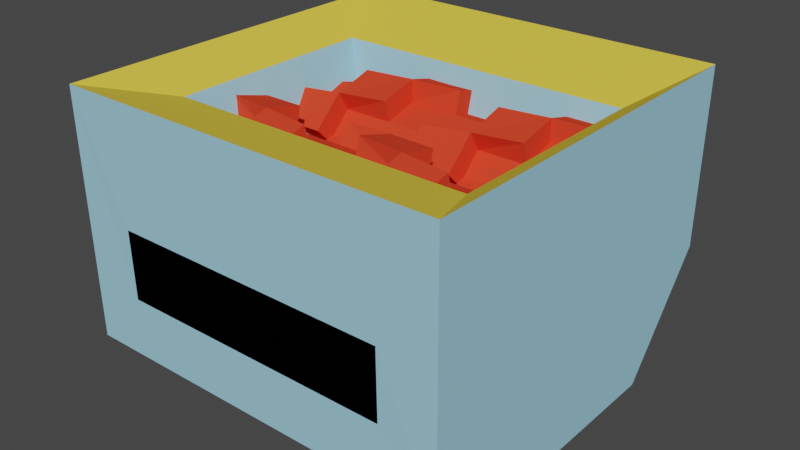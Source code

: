 # Source: Crusher.blend  (saved by Blender 3.2.14; exported with 4.5.12 LTS)
import bpy
from mathutils import Matrix  # noqa: F401  (used for matrix-valued properties, if any)

bpy.ops.wm.read_factory_settings(use_empty=True)
scene = bpy.context.scene
scene.name = 'Scene'

# ---- collections
col_collection = bpy.data.collections.new('Collection'); scene.collection.children.link(col_collection)

# ---- materials (node trees are filled in below, after node groups)
mat_material = bpy.data.materials.new('Material')
mat_material.alpha_threshold = 0.0
mat_material.use_transparent_shadow = False
mat_material.diffuse_color = (0.3373, 0.646, 0.8, 1.0)
mat_material.line_color = (0.0, 0.0, 0.0, 1.0)
mat_conveyorin = bpy.data.materials.new('ConveyorIn')
mat_conveyorin.use_transparent_shadow = False
mat_conveyorin.diffuse_color = (0.0, 0.0, 0.0, 1.0)
mat_crushers = bpy.data.materials.new('Crushers')
mat_crushers.use_transparent_shadow = False
mat_crushers.diffuse_color = (0.8, 0.05814, 0.0258, 1.0)
mat_rim = bpy.data.materials.new('Rim')
mat_rim.use_transparent_shadow = False
mat_rim.diffuse_color = (0.8, 0.6055, 0.06789, 1.0)

# ---- material node trees

# ---- world
world_world = bpy.data.worlds.new('World'); scene.world = world_world
world_world.use_nodes = True; world_world.node_tree.nodes.clear()
_N = world_world.node_tree.nodes; _L = world_world.node_tree.links
n0 = _N.new('ShaderNodeOutputWorld'); n0.name = 'World Output'; n0.location = (300, 300)
n1 = _N.new('ShaderNodeBackground'); n1.name = 'Background'; n1.location = (10, 300)
n1.inputs[0].default_value = (0.05088, 0.05088, 0.05088, 1.0)
_L.new(n1.outputs[0], n0.inputs[0])
n0.is_active_output = True
world_world.color = (0.05088, 0.05088, 0.05088)
world_world.use_sun_shadow = False
world_world.sun_shadow_jitter_overblur = 0.0

# ---- meshes
me_cube = bpy.data.meshes.new('Cube')
me_cube.from_pydata([(0.3946, 0.2811, 0.6743), (0.5, 0.2677, 0.0), (0.3946, -0.2811, 0.6743), (0.5, -0.2677, 0.0), (-0.3946, 0.2811, 0.6743), (-0.5, 0.2677, 0.0), (-0.3946, -0.2811, 0.6743), (-0.5, -0.2677, 0.0), (0.3572, -0.4986, 0.4365), (-0.3572, -0.4986, 0.4365), (0.5, 0.5, 0.7409), (-0.5, 0.5, 0.7409), (0.318, -0.2266, 0.4521), (-0.318, -0.2266, 0.4521), (0.318, 0.2266, 0.4521), (-0.318, 0.2266, 0.4521), (0.5, 0.4936, 0.2829), (-0.3572, -0.4951, 0.2589), (0.3572, -0.4951, 0.2589), (-0.5, 0.4936, 0.2829), (-0.5, -0.4936, 0.1056), (-0.5, -0.5, 0.7409), (0.5, -0.5, 0.7409), (0.5, -0.4936, 0.1056), (-0.3572, -0.4205, 0.2604), (-0.3572, -0.424, 0.438), (0.3572, -0.424, 0.438), (0.3572, -0.4205, 0.2604)], [], [(2, 0, 14, 12), (18, 8, 26, 27), (20, 21, 11, 19), (5, 1, 3, 7), (16, 10, 22, 23), (19, 11, 10, 16), (2, 6, 21, 22), (0, 2, 22, 10), (6, 4, 11, 21), (4, 0, 10, 11), (14, 15, 13, 12), (4, 6, 13, 15), (6, 2, 12, 13), (0, 4, 15, 14), (5, 19, 16, 1), (1, 16, 23, 3), (7, 20, 19, 5), (3, 23, 20, 7), (17, 9, 21, 20), (9, 8, 22, 21), (8, 18, 23, 22), (18, 17, 20, 23), (27, 26, 25, 24), (9, 17, 24, 25), (17, 18, 27, 24), (8, 9, 25, 26)])
me_cube.polygons.foreach_set('material_index', [0, 1, 0, 0, 0, 0, 3, 3, 3, 3, 0, 0, 0, 0, 0, 0, 0, 0, 0, 0, 0, 0, 1, 1, 1, 1])
_uv = me_cube.uv_layers.new(name='UVMap')
_uv.uv.foreach_set('vector', [0.6514, 0.7236, 0.6514, 0.5264, 0.6514, 0.5264, 0.6514, 0.7236, 0.5281, 0.7857, 0.5969, 0.7857, 0.5969, 0.7857, 0.5281, 0.7857, 0.5, 0.0, 0.625, 0.0, 0.625, 0.25, 0.5, 0.25, 0.125, 0.5, 0.375, 0.5, 0.375, 0.75, 0.125, 0.75, 0.5, 0.5, 0.625, 0.5, 0.625, 0.75, 0.5, 0.75, 0.5, 0.25, 0.625, 0.25, 0.625, 0.5, 0.5, 0.5, 0.6514, 0.7236, 0.8486, 0.7236, 0.875, 0.75, 0.625, 0.75, 0.6514, 0.5264, 0.6514, 0.7236, 0.625, 0.75, 0.625, 0.5, 0.8486, 0.7236, 0.8486, 0.5264, 0.875, 0.5, 0.875, 0.75, 0.8486, 0.5264, 0.6514, 0.5264, 0.625, 0.5, 0.875, 0.5, 0.6514, 0.5264, 0.8486, 0.5264, 0.8486, 0.7236, 0.6514, 0.7236, 0.8486, 0.5264, 0.8486, 0.7236, 0.8486, 0.7236, 0.8486, 0.5264, 0.8486, 0.7236, 0.6514, 0.7236, 0.6514, 0.7236, 0.8486, 0.7236, 0.6514, 0.5264, 0.8486, 0.5264, 0.8486, 0.5264, 0.6514, 0.5264, 0.375, 0.25, 0.5, 0.25, 0.5, 0.5, 0.375, 0.5, 0.375, 0.5, 0.5, 0.5, 0.5, 0.75, 0.375, 0.75, 0.375, 0.0, 0.5, 0.0, 0.5, 0.25, 0.375, 0.25, 0.375, 0.75, 0.5, 0.75, 0.5, 1.0, 0.375, 1.0, 0.5281, 0.9643, 0.5969, 0.9643, 0.625, 1.0, 0.5, 1.0, 0.5969, 0.9643, 0.5969, 0.7857, 0.625, 0.75, 0.625, 1.0, 0.5969, 0.7857, 0.5281, 0.7857, 0.5, 0.75, 0.625, 0.75, 0.5281, 0.7857, 0.5281, 0.9643, 0.5, 1.0, 0.5, 0.75, 0.5281, 0.7857, 0.5969, 0.7857, 0.5969, 0.9643, 0.5281, 0.9643, 0.5969, 0.9643, 0.5281, 0.9643, 0.5281, 0.9643, 0.5969, 0.9643, 0.5281, 0.9643, 0.5281, 0.7857, 0.5281, 0.7857, 0.5281, 0.9643, 0.5969, 0.7857, 0.5969, 0.9643, 0.5969, 0.9643, 0.5969, 0.7857])
me_cube.materials.append(mat_material)
me_cube.materials.append(mat_conveyorin)
me_cube.materials.append(mat_crushers)
me_cube.materials.append(mat_rim)
me_cube.use_mirror_vertex_groups = False
me_cube.update()
me_cylinder_001 = bpy.data.meshes.new('Cylinder.001')
me_cylinder_001.from_pydata([(-0.3969, 0.1806, -1.49e-07), (0.3969, 0.1806, -1.49e-07), (-0.3969, 0.1564, -0.09028), (0.3969, 0.1564, -0.09028), (-0.3969, 0.09028, -0.1564), (0.3969, 0.09028, -0.1564), (-0.3969, -5.96e-08, -0.1806), (0.3969, -5.96e-08, -0.1806), (-0.3969, -0.09028, -0.1564), (0.3969, -0.09028, -0.1564), (-0.3969, -0.1564, -0.09028), (0.3969, -0.1564, -0.09028), (-0.3969, -0.1806, -1.49e-07), (0.3969, -0.1806, -1.49e-07), (-0.3969, -0.1564, 0.09028), (0.3969, -0.1564, 0.09028), (-0.3969, -0.09028, 0.1564), (0.3969, -0.09028, 0.1564), (-0.3969, -5.96e-08, 0.1806), (0.3969, -5.96e-08, 0.1806), (-0.3969, 0.09028, 0.1564), (0.3969, 0.09028, 0.1564), (-0.3969, 0.1564, 0.09028), (0.3969, 0.1564, 0.09028), (-0.2646, 0.1806, -1.49e-07), (-0.1323, 0.1806, -1.49e-07), (1.4e-09, 0.1806, -1.49e-07), (0.1323, 0.1806, -1.49e-07), (0.2646, 0.1806, -1.49e-07), (0.2646, 0.1564, -0.09028), (0.1323, 0.1564, -0.09028), (-1.536e-08, 0.1564, -0.09028), (-0.1323, 0.1564, -0.09028), (-0.2646, 0.1564, -0.09028), (0.2646, 0.09028, -0.1564), (0.1323, 0.09028, -0.1564), (-1.536e-08, 0.09028, -0.1564), (-0.1323, 0.09028, -0.1564), (-0.2646, 0.09028, -0.1564), (0.2646, -5.96e-08, -0.1806), (0.1323, -5.96e-08, -0.1806), (-1.536e-08, -5.96e-08, -0.1806), (-0.1323, -5.96e-08, -0.1806), (-0.2646, -5.96e-08, -0.1806), (0.2646, -0.09028, -0.1564), (0.1323, -0.09028, -0.1564), (-1.536e-08, -0.09028, -0.1564), (-0.1323, -0.09028, -0.1564), (-0.2646, -0.09028, -0.1564), (0.2646, -0.1564, -0.09028), (0.1323, -0.1564, -0.09028), (-1.536e-08, -0.1564, -0.09028), (-0.1323, -0.1564, -0.09028), (-0.2646, -0.1564, -0.09028), (0.2646, -0.1806, -1.49e-07), (0.1323, -0.1806, -1.49e-07), (1.4e-09, -0.1806, -1.49e-07), (-0.1323, -0.1806, -1.49e-07), (-0.2646, -0.1806, -1.49e-07), (0.2646, -0.1564, 0.09028), (0.1323, -0.1564, 0.09028), (1.739e-08, -0.1564, 0.09028), (-0.1323, -0.1564, 0.09028), (-0.2646, -0.1564, 0.09028), (0.2646, -0.09028, 0.1564), (0.1323, -0.09028, 0.1564), (1.739e-08, -0.09028, 0.1564), (-0.1323, -0.09028, 0.1564), (-0.2646, -0.09028, 0.1564), (0.2646, -5.96e-08, 0.1806), (0.1323, -5.96e-08, 0.1806), (1.739e-08, -5.96e-08, 0.1806), (-0.1323, -5.96e-08, 0.1806), (-0.2646, -5.96e-08, 0.1806), (0.2646, 0.09028, 0.1564), (0.1323, 0.09028, 0.1564), (1.739e-08, 0.09028, 0.1564), (-0.1323, 0.09028, 0.1564), (-0.2646, 0.09028, 0.1564), (0.2646, 0.1564, 0.09028), (0.1323, 0.1564, 0.09028), (1.739e-08, 0.1564, 0.09028), (-0.1323, 0.1564, 0.09028), (-0.2646, 0.1564, 0.09028), (0.3969, 0.2137, -0.1056), (0.3969, 0.2379, -0.01537), (0.2646, 0.2399, -1.49e-07), (-0.2646, 0.1984, -0.1323), (-0.3969, 0.1984, -0.1323), (-0.3969, 0.1323, -0.1984), (-0.2646, 0.12, -0.2078), (0.3969, -0.1056, -0.2137), (0.3969, -0.01537, -0.2379), (-0.2646, -0.1323, -0.1984), (-0.3969, -0.1323, -0.1984), (-0.3969, -0.1984, -0.1323), (-0.2646, -0.2078, -0.12), (0.3969, -0.2137, 0.1056), (0.3969, -0.2379, 0.01537), (-0.2646, -0.1984, 0.1323), (-0.3969, -0.1984, 0.1323), (-0.3969, -0.1323, 0.1984), (-0.2646, -0.12, 0.2078), (0.3969, 0.1056, 0.2137), (0.3969, 0.01537, 0.2379), (-0.2646, 0.1323, 0.1984), (-0.3969, 0.1323, 0.1984), (-0.3969, 0.1984, 0.1323), (-0.2646, 0.2078, 0.12), (-0.2646, 0.2379, 0.01537), (-0.1323, 0.2399, -1.49e-07), (-1.033e-09, 0.2379, -0.01537), (0.1323, 0.2379, 0.01537), (0.2646, 0.2137, -0.1056), (0.1323, 0.1984, -0.1323), (-1.536e-08, 0.2078, -0.12), (-0.1323, 0.2137, -0.1056), (0.2646, 0.1056, -0.2137), (0.1323, 0.12, -0.2078), (-1.536e-08, 0.1323, -0.1984), (-0.1323, 0.1056, -0.2137), (0.2646, -5.96e-08, -0.2399), (0.1323, 0.01537, -0.2379), (-1.536e-08, -0.01537, -0.2379), (-0.1323, -7.451e-08, -0.2399), (-0.2646, 0.01537, -0.2379), (0.2646, -0.1056, -0.2137), (0.1323, -0.1323, -0.1984), (-1.536e-08, -0.12, -0.2078), (-0.1323, -0.1056, -0.2137), (0.2646, -0.2137, -0.1056), (0.1323, -0.2078, -0.12), (-1.536e-08, -0.1984, -0.1323), (-0.1323, -0.2137, -0.1056), (0.2646, -0.2399, -1.49e-07), (0.1323, -0.2379, -0.01537), (3.062e-09, -0.2379, 0.01537), (-0.1323, -0.2399, -1.49e-07), (-0.2646, -0.2379, -0.01537), (0.2646, -0.2137, 0.1056), (0.1323, -0.1984, 0.1323), (1.739e-08, -0.2078, 0.12), (-0.1323, -0.2137, 0.1056), (0.2646, -0.1056, 0.2137), (0.1323, -0.12, 0.2078), (1.739e-08, -0.1323, 0.1984), (-0.1323, -0.1056, 0.2137), (0.2646, -5.96e-08, 0.2399), (0.1323, -0.01537, 0.2379), (1.739e-08, 0.01537, 0.2379), (-0.1323, -5.96e-08, 0.2399), (-0.2646, -0.01537, 0.2379), (0.2646, 0.1056, 0.2137), (0.1323, 0.1323, 0.1984), (1.739e-08, 0.12, 0.2078), (-0.1323, 0.1056, 0.2137), (0.2646, 0.2137, 0.1056), (0.1323, 0.2078, 0.12), (1.739e-08, 0.1984, 0.1323), (-0.1323, 0.2137, 0.1056)], [], [(72, 73, 151, 150), (29, 3, 5, 34), (34, 5, 7, 39), (73, 68, 102, 151), (44, 9, 11, 49), (49, 11, 13, 54), (38, 4, 89, 90), (59, 15, 17, 64), (64, 17, 19, 69), (47, 42, 124, 129), (3, 1, 23, 21, 19, 17, 15, 13, 11, 9, 7, 5), (74, 21, 23, 79), (79, 23, 1, 28), (0, 2, 4, 6, 8, 10, 12, 14, 16, 18, 20, 22), (22, 83, 24, 0), (46, 45, 127, 128), (82, 81, 26, 25), (81, 80, 27, 26), (72, 71, 149, 150), (74, 69, 147, 152), (78, 77, 82, 83), (77, 76, 81, 82), (22, 20, 106, 107), (75, 74, 79, 80), (18, 73, 78, 20), (73, 72, 77, 78), (4, 2, 88, 89), (71, 70, 75, 76), (70, 69, 74, 75), (16, 68, 73, 18), (20, 78, 105, 106), (67, 66, 71, 72), (66, 65, 70, 71), (9, 44, 126, 91), (69, 70, 148, 147), (63, 62, 67, 68), (62, 61, 66, 67), (71, 76, 154, 149), (60, 59, 64, 65), (12, 58, 63, 14), (58, 57, 62, 63), (2, 33, 87, 88), (56, 55, 60, 61), (55, 54, 59, 60), (10, 53, 58, 12), (45, 50, 131, 127), (52, 51, 56, 57), (51, 50, 55, 56), (19, 21, 103, 104), (42, 43, 125, 124), (48, 47, 52, 53), (47, 46, 51, 52), (69, 19, 104, 147), (45, 44, 49, 50), (6, 43, 48, 8), (43, 42, 47, 48), (77, 72, 150, 155), (41, 40, 45, 46), (40, 39, 44, 45), (4, 38, 43, 6), (28, 1, 85, 86), (37, 36, 41, 42), (36, 35, 40, 41), (51, 46, 128, 132), (42, 41, 123, 124), (33, 32, 37, 38), (32, 31, 36, 37), (68, 67, 146, 102), (30, 29, 34, 35), (0, 24, 33, 2), (24, 25, 32, 33), (1, 3, 84, 85), (26, 27, 30, 31), (27, 28, 29, 30), (86, 85, 84, 113), (121, 92, 91, 126), (134, 98, 97, 139), (147, 104, 103, 152), (108, 159, 110, 109), (157, 156, 86, 112), (106, 105, 108, 107), (154, 153, 157, 158), (150, 149, 154, 155), (102, 146, 150, 151), (144, 143, 147, 148), (100, 99, 102, 101), (141, 140, 144, 145), (137, 136, 141, 142), (96, 133, 137, 138), (131, 130, 134, 135), (94, 93, 96, 95), (128, 127, 131, 132), (124, 123, 128, 129), (90, 120, 124, 125), (118, 117, 121, 122), (88, 87, 90, 89), (115, 114, 118, 119), (110, 111, 115, 116), (46, 47, 129, 128), (83, 22, 107, 108), (41, 46, 128, 123), (67, 72, 150, 146), (21, 74, 152, 103), (44, 39, 121, 126), (70, 65, 144, 148), (76, 75, 153, 154), (50, 49, 130, 131), (43, 38, 90, 125), (64, 69, 147, 143), (76, 77, 155, 154), (50, 51, 132, 131), (25, 24, 109, 110), (37, 42, 124, 120), (7, 9, 91, 92), (63, 68, 102, 99), (25, 26, 111, 110), (8, 48, 93, 94), (53, 52, 133, 96), (40, 35, 118, 122), (10, 8, 94, 95), (66, 61, 141, 145), (80, 79, 156, 157), (54, 13, 98, 134), (28, 27, 112, 86), (34, 39, 121, 117), (60, 65, 144, 140), (80, 81, 158, 157), (54, 55, 135, 134), (3, 29, 113, 84), (33, 38, 90, 87), (53, 10, 95, 96), (83, 82, 159, 108), (57, 56, 136, 137), (31, 30, 114, 115), (36, 31, 115, 119), (62, 57, 137, 142), (24, 83, 108, 109), (57, 58, 138, 137), (31, 32, 116, 115), (30, 35, 118, 114), (56, 61, 141, 136), (82, 25, 110, 159), (15, 59, 139, 97), (13, 15, 97, 98), (59, 54, 134, 139), (27, 80, 157, 112), (61, 60, 140, 141), (35, 34, 117, 118), (32, 25, 110, 116), (14, 63, 99, 100), (58, 53, 96, 138), (79, 28, 86, 156), (61, 62, 142, 141), (35, 36, 119, 118), (26, 31, 115, 111), (16, 14, 100, 101), (52, 57, 137, 133), (78, 83, 108, 105), (38, 37, 120, 90), (29, 28, 86, 113), (68, 16, 101, 102), (55, 50, 131, 135), (81, 76, 154, 158), (65, 64, 143, 144), (39, 7, 92, 121), (49, 54, 134, 130), (75, 80, 157, 153), (65, 66, 145, 144), (39, 40, 122, 121), (48, 53, 96, 93)])
_uv = me_cylinder_001.uv_layers.new(name='UVMap')
_uv.uv.foreach_set('vector', [0.25, 0.6667, 0.25, 0.5833, 0.25, 0.5833, 0.25, 0.6667, 0.9167, 0.9167, 0.9167, 1.0, 0.8333, 1.0, 0.8333, 0.9167, 0.8333, 0.9167, 0.8333, 1.0, 0.75, 1.0, 0.75, 0.9167, 0.25, 0.5833, 0.3333, 0.5833, 0.3333, 0.5833, 0.25, 0.5833, 0.6667, 0.9167, 0.6667, 1.0, 0.5833, 1.0, 0.5833, 0.9167, 0.5833, 0.9167, 0.5833, 1.0, 0.5, 1.0, 0.5, 0.9167, 0.8333, 0.5833, 0.8333, 0.5, 0.8333, 0.5, 0.8333, 0.5833, 0.4167, 0.9167, 0.4167, 1.0, 0.3333, 1.0, 0.3333, 0.9167, 0.3333, 0.9167, 0.3333, 1.0, 0.25, 1.0, 0.25, 0.9167, 0.6667, 0.6667, 0.75, 0.6667, 0.75, 0.6667, 0.6667, 0.6667, 0.37, 0.4578, 0.25, 0.49, 0.13, 0.4578, 0.04215, 0.37, 0.01, 0.25, 0.04215, 0.13, 0.13, 0.04215, 0.25, 0.01, 0.37, 0.04215, 0.4578, 0.13, 0.49, 0.25, 0.4578, 0.37, 0.1667, 0.9167, 0.1667, 1.0, 0.08333, 1.0, 0.08333, 0.9167, 0.08333, 0.9167, 0.08333, 1.0, 7.451e-08, 1.0, 7.451e-08, 0.9167, 0.75, 0.49, 0.87, 0.4578, 0.9578, 0.37, 0.99, 0.25, 0.9578, 0.13, 0.87, 0.04215, 0.75, 0.01, 0.63, 0.04215, 0.5422, 0.13, 0.51, 0.25, 0.5422, 0.37, 0.63, 0.4578, 0.08333, 0.5, 0.08333, 0.5833, 7.451e-08, 0.5833, 7.451e-08, 0.5, 0.6667, 0.75, 0.6667, 0.8333, 0.6667, 0.8333, 0.6667, 0.75, 0.08333, 0.6667, 0.08333, 0.75, 7.451e-08, 0.75, 7.451e-08, 0.6667, 0.08333, 0.75, 0.08333, 0.8333, 7.451e-08, 0.8333, 7.451e-08, 0.75, 0.25, 0.6667, 0.25, 0.75, 0.25, 0.75, 0.25, 0.6667, 0.1667, 0.9167, 0.25, 0.9167, 0.25, 0.9167, 0.1667, 0.9167, 0.1667, 0.5833, 0.1667, 0.6667, 0.08333, 0.6667, 0.08333, 0.5833, 0.1667, 0.6667, 0.1667, 0.75, 0.08333, 0.75, 0.08333, 0.6667, 0.63, 0.4578, 0.5422, 0.37, 0.5422, 0.37, 0.63, 0.4578, 0.1667, 0.8333, 0.1667, 0.9167, 0.08333, 0.9167, 0.08333, 0.8333, 0.25, 0.5, 0.25, 0.5833, 0.1667, 0.5833, 0.1667, 0.5, 0.25, 0.5833, 0.25, 0.6667, 0.1667, 0.6667, 0.1667, 0.5833, 0.9578, 0.37, 0.87, 0.4578, 0.87, 0.4578, 0.9578, 0.37, 0.25, 0.75, 0.25, 0.8333, 0.1667, 0.8333, 0.1667, 0.75, 0.25, 0.8333, 0.25, 0.9167, 0.1667, 0.9167, 0.1667, 0.8333, 0.3333, 0.5, 0.3333, 0.5833, 0.25, 0.5833, 0.25, 0.5, 0.1667, 0.5, 0.1667, 0.5833, 0.1667, 0.5833, 0.1667, 0.5, 0.3333, 0.6667, 0.3333, 0.75, 0.25, 0.75, 0.25, 0.6667, 0.3333, 0.75, 0.3333, 0.8333, 0.25, 0.8333, 0.25, 0.75, 0.6667, 1.0, 0.6667, 0.9167, 0.6667, 0.9167, 0.6667, 1.0, 0.25, 0.9167, 0.25, 0.8333, 0.25, 0.8333, 0.25, 0.9167, 0.4167, 0.5833, 0.4167, 0.6667, 0.3333, 0.6667, 0.3333, 0.5833, 0.4167, 0.6667, 0.4167, 0.75, 0.3333, 0.75, 0.3333, 0.6667, 0.25, 0.75, 0.1667, 0.75, 0.1667, 0.75, 0.25, 0.75, 0.4167, 0.8333, 0.4167, 0.9167, 0.3333, 0.9167, 0.3333, 0.8333, 0.5, 0.5, 0.5, 0.5833, 0.4167, 0.5833, 0.4167, 0.5, 0.5, 0.5833, 0.5, 0.6667, 0.4167, 0.6667, 0.4167, 0.5833, 0.9167, 0.5, 0.9167, 0.5833, 0.9167, 0.5833, 0.9167, 0.5, 0.5, 0.75, 0.5, 0.8333, 0.4167, 0.8333, 0.4167, 0.75, 0.5, 0.8333, 0.5, 0.9167, 0.4167, 0.9167, 0.4167, 0.8333, 0.5833, 0.5, 0.5833, 0.5833, 0.5, 0.5833, 0.5, 0.5, 0.6667, 0.8333, 0.5833, 0.8333, 0.5833, 0.8333, 0.6667, 0.8333, 0.5833, 0.6667, 0.5833, 0.75, 0.5, 0.75, 0.5, 0.6667, 0.5833, 0.75, 0.5833, 0.8333, 0.5, 0.8333, 0.5, 0.75, 0.01, 0.25, 0.04215, 0.37, 0.04215, 0.37, 0.01, 0.25, 0.75, 0.6667, 0.75, 0.5833, 0.75, 0.5833, 0.75, 0.6667, 0.6667, 0.5833, 0.6667, 0.6667, 0.5833, 0.6667, 0.5833, 0.5833, 0.6667, 0.6667, 0.6667, 0.75, 0.5833, 0.75, 0.5833, 0.6667, 0.25, 0.9167, 0.25, 1.0, 0.25, 1.0, 0.25, 0.9167, 0.6667, 0.8333, 0.6667, 0.9167, 0.5833, 0.9167, 0.5833, 0.8333, 0.75, 0.5, 0.75, 0.5833, 0.6667, 0.5833, 0.6667, 0.5, 0.75, 0.5833, 0.75, 0.6667, 0.6667, 0.6667, 0.6667, 0.5833, 0.1667, 0.6667, 0.25, 0.6667, 0.25, 0.6667, 0.1667, 0.6667, 0.75, 0.75, 0.75, 0.8333, 0.6667, 0.8333, 0.6667, 0.75, 0.75, 0.8333, 0.75, 0.9167, 0.6667, 0.9167, 0.6667, 0.8333, 0.8333, 0.5, 0.8333, 0.5833, 0.75, 0.5833, 0.75, 0.5, 7.451e-08, 0.9167, 7.451e-08, 1.0, 7.451e-08, 1.0, 7.451e-08, 0.9167, 0.8333, 0.6667, 0.8333, 0.75, 0.75, 0.75, 0.75, 0.6667, 0.8333, 0.75, 0.8333, 0.8333, 0.75, 0.8333, 0.75, 0.75, 0.5833, 0.75, 0.6667, 0.75, 0.6667, 0.75, 0.5833, 0.75, 0.75, 0.6667, 0.75, 0.75, 0.75, 0.75, 0.75, 0.6667, 0.9167, 0.5833, 0.9167, 0.6667, 0.8333, 0.6667, 0.8333, 0.5833, 0.9167, 0.6667, 0.9167, 0.75, 0.8333, 0.75, 0.8333, 0.6667, 0.3333, 0.5833, 0.3333, 0.6667, 0.3333, 0.6667, 0.3333, 0.5833, 0.9167, 0.8333, 0.9167, 0.9167, 0.8333, 0.9167, 0.8333, 0.8333, 1.0, 0.5, 1.0, 0.5833, 0.9167, 0.5833, 0.9167, 0.5, 1.0, 0.5833, 1.0, 0.6667, 0.9167, 0.6667, 0.9167, 0.5833, 0.25, 0.49, 0.37, 0.4578, 0.37, 0.4578, 0.25, 0.49, 1.0, 0.75, 1.0, 0.8333, 0.9167, 0.8333, 0.9167, 0.75, 1.0, 0.8333, 1.0, 0.9167, 0.9167, 0.9167, 0.9167, 0.8333, 1.0, 0.9167, 1.0, 1.0, 0.9167, 1.0, 0.9167, 0.9167, 0.75, 0.9167, 0.75, 1.0, 0.6667, 1.0, 0.6667, 0.9167, 0.5, 0.9167, 0.5, 1.0, 0.4167, 1.0, 0.4167, 0.9167, 0.25, 0.9167, 0.25, 1.0, 0.1667, 1.0, 0.1667, 0.9167, 0.08333, 0.5833, 0.08333, 0.6667, 7.451e-08, 0.6667, 7.451e-08, 0.5833, 0.08333, 0.8333, 0.08333, 0.9167, 7.451e-08, 0.9167, 7.451e-08, 0.8333, 0.1667, 0.5, 0.1667, 0.5833, 0.08333, 0.5833, 0.08333, 0.5, 0.1667, 0.75, 0.1667, 0.8333, 0.08333, 0.8333, 0.08333, 0.75, 0.25, 0.6667, 0.25, 0.75, 0.1667, 0.75, 0.1667, 0.6667, 0.3333, 0.5833, 0.3333, 0.6667, 0.25, 0.6667, 0.25, 0.5833, 0.3333, 0.8333, 0.3333, 0.9167, 0.25, 0.9167, 0.25, 0.8333, 0.4167, 0.5, 0.4167, 0.5833, 0.3333, 0.5833, 0.3333, 0.5, 0.4167, 0.75, 0.4167, 0.8333, 0.3333, 0.8333, 0.3333, 0.75, 0.5, 0.6667, 0.5, 0.75, 0.4167, 0.75, 0.4167, 0.6667, 0.5833, 0.5833, 0.5833, 0.6667, 0.5, 0.6667, 0.5, 0.5833, 0.5833, 0.8333, 0.5833, 0.9167, 0.5, 0.9167, 0.5, 0.8333, 0.6667, 0.5, 0.6667, 0.5833, 0.5833, 0.5833, 0.5833, 0.5, 0.6667, 0.75, 0.6667, 0.8333, 0.5833, 0.8333, 0.5833, 0.75, 0.75, 0.6667, 0.75, 0.75, 0.6667, 0.75, 0.6667, 0.6667, 0.8333, 0.5833, 0.8333, 0.6667, 0.75, 0.6667, 0.75, 0.5833, 0.8333, 0.8333, 0.8333, 0.9167, 0.75, 0.9167, 0.75, 0.8333, 0.9167, 0.5, 0.9167, 0.5833, 0.8333, 0.5833, 0.8333, 0.5, 0.9167, 0.75, 0.9167, 0.8333, 0.8333, 0.8333, 0.8333, 0.75, 1.0, 0.6667, 1.0, 0.75, 0.9167, 0.75, 0.9167, 0.6667, 0.6667, 0.75, 0.6667, 0.6667, 0.6667, 0.6667, 0.6667, 0.75, 0.08333, 0.5833, 0.08333, 0.5, 0.08333, 0.5, 0.08333, 0.5833, 0.75, 0.75, 0.6667, 0.75, 0.6667, 0.75, 0.75, 0.75, 0.3333, 0.6667, 0.25, 0.6667, 0.25, 0.6667, 0.3333, 0.6667, 0.1667, 1.0, 0.1667, 0.9167, 0.1667, 0.9167, 0.1667, 1.0, 0.6667, 0.9167, 0.75, 0.9167, 0.75, 0.9167, 0.6667, 0.9167, 0.25, 0.8333, 0.3333, 0.8333, 0.3333, 0.8333, 0.25, 0.8333, 0.1667, 0.75, 0.1667, 0.8333, 0.1667, 0.8333, 0.1667, 0.75, 0.5833, 0.8333, 0.5833, 0.9167, 0.5833, 0.9167, 0.5833, 0.8333, 0.75, 0.5833, 0.8333, 0.5833, 0.8333, 0.5833, 0.75, 0.5833, 0.3333, 0.9167, 0.25, 0.9167, 0.25, 0.9167, 0.3333, 0.9167, 0.1667, 0.75, 0.1667, 0.6667, 0.1667, 0.6667, 0.1667, 0.75, 0.5833, 0.8333, 0.5833, 0.75, 0.5833, 0.75, 0.5833, 0.8333, 1.0, 0.6667, 1.0, 0.5833, 1.0, 0.5833, 1.0, 0.6667, 0.8333, 0.6667, 0.75, 0.6667, 0.75, 0.6667, 0.8333, 0.6667, 0.49, 0.25, 0.4578, 0.13, 0.4578, 0.13, 0.49, 0.25, 0.4167, 0.5833, 0.3333, 0.5833, 0.3333, 0.5833, 0.4167, 0.5833, 7.451e-08, 0.6667, 7.451e-08, 0.75, 7.451e-08, 0.75, 7.451e-08, 0.6667, 0.6667, 0.5, 0.6667, 0.5833, 0.6667, 0.5833, 0.6667, 0.5, 0.5833, 0.5833, 0.5833, 0.6667, 0.5833, 0.6667, 0.5833, 0.5833, 0.75, 0.8333, 0.8333, 0.8333, 0.8333, 0.8333, 0.75, 0.8333, 0.87, 0.04215, 0.9578, 0.13, 0.9578, 0.13, 0.87, 0.04215, 0.3333, 0.75, 0.4167, 0.75, 0.4167, 0.75, 0.3333, 0.75, 0.08333, 0.8333, 0.08333, 0.9167, 0.08333, 0.9167, 0.08333, 0.8333, 0.5, 0.9167, 0.5, 1.0, 0.5, 1.0, 0.5, 0.9167, 1.0, 0.9167, 1.0, 0.8333, 1.0, 0.8333, 1.0, 0.9167, 0.8333, 0.9167, 0.75, 0.9167, 0.75, 0.9167, 0.8333, 0.9167, 0.4167, 0.8333, 0.3333, 0.8333, 0.3333, 0.8333, 0.4167, 0.8333, 0.08333, 0.8333, 0.08333, 0.75, 0.08333, 0.75, 0.08333, 0.8333, 0.5, 0.9167, 0.5, 0.8333, 0.5, 0.8333, 0.5, 0.9167, 0.9167, 1.0, 0.9167, 0.9167, 0.9167, 0.9167, 0.9167, 1.0, 0.9167, 0.5833, 0.8333, 0.5833, 0.8333, 0.5833, 0.9167, 0.5833, 0.5833, 0.5833, 0.5833, 0.5, 0.5833, 0.5, 0.5833, 0.5833, 0.08333, 0.5833, 0.08333, 0.6667, 0.08333, 0.6667, 0.08333, 0.5833, 0.5, 0.6667, 0.5, 0.75, 0.5, 0.75, 0.5, 0.6667, 0.9167, 0.75, 0.9167, 0.8333, 0.9167, 0.8333, 0.9167, 0.75, 0.8333, 0.75, 0.9167, 0.75, 0.9167, 0.75, 0.8333, 0.75, 0.4167, 0.6667, 0.5, 0.6667, 0.5, 0.6667, 0.4167, 0.6667, 7.451e-08, 0.5833, 0.08333, 0.5833, 0.08333, 0.5833, 7.451e-08, 0.5833, 0.5, 0.6667, 0.5, 0.5833, 0.5, 0.5833, 0.5, 0.6667, 0.9167, 0.75, 0.9167, 0.6667, 0.9167, 0.6667, 0.9167, 0.75, 0.9167, 0.8333, 0.8333, 0.8333, 0.8333, 0.8333, 0.9167, 0.8333, 0.5, 0.75, 0.4167, 0.75, 0.4167, 0.75, 0.5, 0.75, 0.08333, 0.6667, 7.451e-08, 0.6667, 7.451e-08, 0.6667, 0.08333, 0.6667, 0.4167, 1.0, 0.4167, 0.9167, 0.4167, 0.9167, 0.4167, 1.0, 0.25, 0.01, 0.13, 0.04215, 0.13, 0.04215, 0.25, 0.01, 0.4167, 0.9167, 0.5, 0.9167, 0.5, 0.9167, 0.4167, 0.9167, 7.451e-08, 0.8333, 0.08333, 0.8333, 0.08333, 0.8333, 7.451e-08, 0.8333, 0.4167, 0.75, 0.4167, 0.8333, 0.4167, 0.8333, 0.4167, 0.75, 0.8333, 0.8333, 0.8333, 0.9167, 0.8333, 0.9167, 0.8333, 0.8333, 0.9167, 0.6667, 1.0, 0.6667, 1.0, 0.6667, 0.9167, 0.6667, 0.4167, 0.5, 0.4167, 0.5833, 0.4167, 0.5833, 0.4167, 0.5, 0.5, 0.5833, 0.5833, 0.5833, 0.5833, 0.5833, 0.5, 0.5833, 0.08333, 0.9167, 7.451e-08, 0.9167, 7.451e-08, 0.9167, 0.08333, 0.9167, 0.4167, 0.75, 0.4167, 0.6667, 0.4167, 0.6667, 0.4167, 0.75, 0.8333, 0.8333, 0.8333, 0.75, 0.8333, 0.75, 0.8333, 0.8333, 1.0, 0.75, 0.9167, 0.75, 0.9167, 0.75, 1.0, 0.75, 0.5422, 0.13, 0.63, 0.04215, 0.63, 0.04215, 0.5422, 0.13, 0.5833, 0.6667, 0.5, 0.6667, 0.5, 0.6667, 0.5833, 0.6667, 0.1667, 0.5833, 0.08333, 0.5833, 0.08333, 0.5833, 0.1667, 0.5833, 0.8333, 0.5833, 0.8333, 0.6667, 0.8333, 0.6667, 0.8333, 0.5833, 0.9167, 0.9167, 1.0, 0.9167, 1.0, 0.9167, 0.9167, 0.9167, 0.3333, 0.5833, 0.3333, 0.5, 0.3333, 0.5, 0.3333, 0.5833, 0.5, 0.8333, 0.5833, 0.8333, 0.5833, 0.8333, 0.5, 0.8333, 0.08333, 0.75, 0.1667, 0.75, 0.1667, 0.75, 0.08333, 0.75, 0.3333, 0.8333, 0.3333, 0.9167, 0.3333, 0.9167, 0.3333, 0.8333, 0.75, 0.9167, 0.75, 1.0, 0.75, 1.0, 0.75, 0.9167, 0.5833, 0.9167, 0.5, 0.9167, 0.5, 0.9167, 0.5833, 0.9167, 0.1667, 0.8333, 0.08333, 0.8333, 0.08333, 0.8333, 0.1667, 0.8333, 0.3333, 0.8333, 0.3333, 0.75, 0.3333, 0.75, 0.3333, 0.8333, 0.75, 0.9167, 0.75, 0.8333, 0.75, 0.8333, 0.75, 0.9167, 0.6667, 0.5833, 0.5833, 0.5833, 0.5833, 0.5833, 0.6667, 0.5833])
me_cylinder_001.materials.append(mat_crushers)
me_cylinder_001.update()
me_cylinder_002 = bpy.data.meshes.new('Cylinder.002')
me_cylinder_002.from_pydata([(0.3969, 0.1806, -1.49e-07), (-0.3969, 0.1806, -1.49e-07), (0.3969, 0.1564, -0.09028), (-0.3969, 0.1564, -0.09028), (0.3969, 0.09028, -0.1564), (-0.3969, 0.09028, -0.1564), (0.3969, -2.98e-08, -0.1806), (-0.3969, -2.98e-08, -0.1806), (0.3969, -0.09028, -0.1564), (-0.3969, -0.09028, -0.1564), (0.3969, -0.1564, -0.09028), (-0.3969, -0.1564, -0.09028), (0.3969, -0.1806, -1.49e-07), (-0.3969, -0.1806, -1.49e-07), (0.3969, -0.1564, 0.09028), (-0.3969, -0.1564, 0.09028), (0.3969, -0.09028, 0.1564), (-0.3969, -0.09028, 0.1564), (0.3969, -2.98e-08, 0.1806), (-0.3969, -2.98e-08, 0.1806), (0.3969, 0.09028, 0.1564), (-0.3969, 0.09028, 0.1564), (0.3969, 0.1564, 0.09028), (-0.3969, 0.1564, 0.09028), (0.2646, 0.1806, -1.49e-07), (0.1323, 0.1806, -1.49e-07), (-9.437e-09, 0.1806, -1.49e-07), (-0.1323, 0.1806, -1.49e-07), (-0.2646, 0.1806, -1.49e-07), (-0.2646, 0.1564, -0.09028), (-0.1323, 0.1564, -0.09028), (7.327e-09, 0.1564, -0.09028), (0.1323, 0.1564, -0.09028), (0.2646, 0.1564, -0.09028), (-0.2646, 0.09028, -0.1564), (-0.1323, 0.09028, -0.1564), (7.327e-09, 0.09028, -0.1564), (0.1323, 0.09028, -0.1564), (0.2646, 0.09028, -0.1564), (-0.2646, -2.98e-08, -0.1806), (-0.1323, -2.98e-08, -0.1806), (7.327e-09, -2.98e-08, -0.1806), (0.1323, -2.98e-08, -0.1806), (0.2646, -2.98e-08, -0.1806), (-0.2646, -0.09028, -0.1564), (-0.1323, -0.09028, -0.1564), (7.327e-09, -0.09028, -0.1564), (0.1323, -0.09028, -0.1564), (0.2646, -0.09028, -0.1564), (-0.2646, -0.1564, -0.09028), (-0.1323, -0.1564, -0.09028), (7.327e-09, -0.1564, -0.09028), (0.1323, -0.1564, -0.09028), (0.2646, -0.1564, -0.09028), (-0.2646, -0.1806, -1.49e-07), (-0.1323, -0.1806, -1.49e-07), (-9.437e-09, -0.1806, -1.49e-07), (0.1323, -0.1806, -1.49e-07), (0.2646, -0.1806, -1.49e-07), (-0.2646, -0.1564, 0.09028), (-0.1323, -0.1564, 0.09028), (-2.543e-08, -0.1564, 0.09028), (0.1323, -0.1564, 0.09028), (0.2646, -0.1564, 0.09028), (-0.2646, -0.09028, 0.1564), (-0.1323, -0.09028, 0.1564), (-2.543e-08, -0.09028, 0.1564), (0.1323, -0.09028, 0.1564), (0.2646, -0.09028, 0.1564), (-0.2646, -2.98e-08, 0.1806), (-0.1323, -2.98e-08, 0.1806), (-2.543e-08, -2.98e-08, 0.1806), (0.1323, -2.98e-08, 0.1806), (0.2646, -2.98e-08, 0.1806), (-0.2646, 0.09028, 0.1564), (-0.1323, 0.09028, 0.1564), (-2.543e-08, 0.09028, 0.1564), (0.1323, 0.09028, 0.1564), (0.2646, 0.09028, 0.1564), (-0.2646, 0.1564, 0.09028), (-0.1323, 0.1564, 0.09028), (-2.543e-08, 0.1564, 0.09028), (0.1323, 0.1564, 0.09028), (0.2646, 0.1564, 0.09028), (-0.3969, 0.2137, -0.1056), (-0.3969, 0.2379, -0.01537), (-0.2646, 0.2399, -1.49e-07), (0.2646, 0.1984, -0.1323), (0.3969, 0.1984, -0.1323), (0.3969, 0.1323, -0.1984), (0.2646, 0.12, -0.2078), (-0.3969, -0.1056, -0.2137), (-0.3969, -0.01537, -0.2379), (0.2646, -0.1323, -0.1984), (0.3969, -0.1323, -0.1984), (0.3969, -0.1984, -0.1323), (0.2646, -0.2078, -0.12), (-0.3969, -0.2137, 0.1056), (-0.3969, -0.2379, 0.01537), (0.2646, -0.1984, 0.1323), (0.3969, -0.1984, 0.1323), (0.3969, -0.1323, 0.1984), (0.2646, -0.12, 0.2078), (-0.3969, 0.1056, 0.2137), (-0.3969, 0.01537, 0.2379), (0.2646, 0.1323, 0.1984), (0.3969, 0.1323, 0.1984), (0.3969, 0.1984, 0.1323), (0.2646, 0.2078, 0.12), (0.2646, 0.2379, 0.01537), (0.1323, 0.2399, -1.49e-07), (-7.004e-09, 0.2379, -0.01537), (-0.1323, 0.2379, 0.01537), (-0.2646, 0.2137, -0.1056), (-0.1323, 0.1984, -0.1323), (7.327e-09, 0.2078, -0.12), (0.1323, 0.2137, -0.1056), (-0.2646, 0.1056, -0.2137), (-0.1323, 0.12, -0.2078), (7.327e-09, 0.1323, -0.1984), (0.1323, 0.1056, -0.2137), (-0.2646, -2.98e-08, -0.2399), (-0.1323, 0.01537, -0.2379), (7.327e-09, -0.01537, -0.2379), (0.1323, -4.47e-08, -0.2399), (0.2646, 0.01537, -0.2379), (-0.2646, -0.1056, -0.2137), (-0.1323, -0.1323, -0.1984), (7.327e-09, -0.12, -0.2078), (0.1323, -0.1056, -0.2137), (-0.2646, -0.2137, -0.1056), (-0.1323, -0.2078, -0.12), (7.327e-09, -0.1984, -0.1323), (0.1323, -0.2137, -0.1056), (-0.2646, -0.2399, -1.49e-07), (-0.1323, -0.2379, -0.01537), (-1.11e-08, -0.2379, 0.01537), (0.1323, -0.2399, -1.49e-07), (0.2646, -0.2379, -0.01537), (-0.2646, -0.2137, 0.1056), (-0.1323, -0.1984, 0.1323), (-2.543e-08, -0.2078, 0.12), (0.1323, -0.2137, 0.1056), (-0.2646, -0.1056, 0.2137), (-0.1323, -0.12, 0.2078), (-2.543e-08, -0.1323, 0.1984), (0.1323, -0.1056, 0.2137), (-0.2646, -2.98e-08, 0.2399), (-0.1323, -0.01537, 0.2379), (-2.543e-08, 0.01537, 0.2379), (0.1323, -2.98e-08, 0.2399), (0.2646, -0.01537, 0.2379), (-0.2646, 0.1056, 0.2137), (-0.1323, 0.1323, 0.1984), (-2.543e-08, 0.12, 0.2078), (0.1323, 0.1056, 0.2137), (-0.2646, 0.2137, 0.1056), (-0.1323, 0.2078, 0.12), (-2.543e-08, 0.1984, 0.1323), (0.1323, 0.2137, 0.1056)], [], [(72, 150, 151, 73), (29, 34, 5, 3), (34, 39, 7, 5), (73, 151, 102, 68), (44, 49, 11, 9), (49, 54, 13, 11), (38, 90, 89, 4), (59, 64, 17, 15), (64, 69, 19, 17), (47, 129, 124, 42), (3, 5, 7, 9, 11, 13, 15, 17, 19, 21, 23, 1), (74, 79, 23, 21), (79, 28, 1, 23), (0, 22, 20, 18, 16, 14, 12, 10, 8, 6, 4, 2), (22, 0, 24, 83), (46, 128, 127, 45), (82, 25, 26, 81), (81, 26, 27, 80), (72, 150, 149, 71), (74, 152, 147, 69), (78, 83, 82, 77), (77, 82, 81, 76), (22, 107, 106, 20), (75, 80, 79, 74), (18, 20, 78, 73), (73, 78, 77, 72), (4, 89, 88, 2), (71, 76, 75, 70), (70, 75, 74, 69), (16, 18, 73, 68), (20, 106, 105, 78), (67, 72, 71, 66), (66, 71, 70, 65), (9, 91, 126, 44), (69, 147, 148, 70), (63, 68, 67, 62), (62, 67, 66, 61), (71, 149, 154, 76), (60, 65, 64, 59), (12, 14, 63, 58), (58, 63, 62, 57), (2, 88, 87, 33), (56, 61, 60, 55), (55, 60, 59, 54), (10, 12, 58, 53), (45, 127, 131, 50), (52, 57, 56, 51), (51, 56, 55, 50), (19, 104, 103, 21), (42, 124, 125, 43), (48, 53, 52, 47), (47, 52, 51, 46), (69, 147, 104, 19), (45, 50, 49, 44), (6, 8, 48, 43), (43, 48, 47, 42), (77, 155, 150, 72), (41, 46, 45, 40), (40, 45, 44, 39), (4, 6, 43, 38), (28, 86, 85, 1), (37, 42, 41, 36), (36, 41, 40, 35), (51, 132, 128, 46), (42, 124, 123, 41), (33, 38, 37, 32), (32, 37, 36, 31), (68, 102, 146, 67), (30, 35, 34, 29), (0, 2, 33, 24), (24, 33, 32, 25), (1, 85, 84, 3), (26, 31, 30, 27), (27, 30, 29, 28), (86, 113, 84, 85), (121, 126, 91, 92), (134, 139, 97, 98), (147, 152, 103, 104), (108, 109, 110, 159), (157, 112, 86, 156), (106, 107, 108, 105), (154, 158, 157, 153), (150, 155, 154, 149), (102, 151, 150, 146), (144, 148, 147, 143), (100, 101, 102, 99), (141, 145, 144, 140), (137, 142, 141, 136), (96, 138, 137, 133), (131, 135, 134, 130), (94, 95, 96, 93), (128, 132, 131, 127), (124, 129, 128, 123), (90, 125, 124, 120), (118, 122, 121, 117), (88, 89, 90, 87), (115, 119, 118, 114), (110, 116, 115, 111), (46, 128, 129, 47), (83, 108, 107, 22), (41, 123, 128, 46), (67, 146, 150, 72), (21, 103, 152, 74), (44, 126, 121, 39), (70, 148, 144, 65), (76, 154, 153, 75), (50, 131, 130, 49), (43, 125, 90, 38), (64, 143, 147, 69), (76, 154, 155, 77), (50, 131, 132, 51), (25, 110, 109, 24), (37, 120, 124, 42), (7, 92, 91, 9), (63, 99, 102, 68), (25, 110, 111, 26), (8, 94, 93, 48), (53, 96, 133, 52), (40, 122, 118, 35), (10, 95, 94, 8), (66, 145, 141, 61), (80, 157, 156, 79), (54, 134, 98, 13), (28, 86, 112, 27), (34, 117, 121, 39), (60, 140, 144, 65), (80, 157, 158, 81), (54, 134, 135, 55), (3, 84, 113, 29), (33, 87, 90, 38), (53, 96, 95, 10), (83, 108, 159, 82), (57, 137, 136, 56), (31, 115, 114, 30), (36, 119, 115, 31), (62, 142, 137, 57), (24, 109, 108, 83), (57, 137, 138, 58), (31, 115, 116, 32), (30, 114, 118, 35), (56, 136, 141, 61), (82, 159, 110, 25), (15, 97, 139, 59), (13, 98, 97, 15), (59, 139, 134, 54), (27, 112, 157, 80), (61, 141, 140, 60), (35, 118, 117, 34), (32, 116, 110, 25), (14, 100, 99, 63), (58, 138, 96, 53), (79, 156, 86, 28), (61, 141, 142, 62), (35, 118, 119, 36), (26, 111, 115, 31), (16, 101, 100, 14), (52, 133, 137, 57), (78, 105, 108, 83), (38, 90, 120, 37), (29, 113, 86, 28), (68, 102, 101, 16), (55, 135, 131, 50), (81, 158, 154, 76), (65, 144, 143, 64), (39, 121, 92, 7), (49, 130, 134, 54), (75, 153, 157, 80), (65, 144, 145, 66), (39, 121, 122, 40), (48, 93, 96, 53)])
_uv = me_cylinder_002.uv_layers.new(name='UVMap')
_uv.uv.foreach_set('vector', [0.25, 0.6667, 0.25, 0.6667, 0.25, 0.5833, 0.25, 0.5833, 0.9167, 0.9167, 0.8333, 0.9167, 0.8333, 1.0, 0.9167, 1.0, 0.8333, 0.9167, 0.75, 0.9167, 0.75, 1.0, 0.8333, 1.0, 0.25, 0.5833, 0.25, 0.5833, 0.3333, 0.5833, 0.3333, 0.5833, 0.6667, 0.9167, 0.5833, 0.9167, 0.5833, 1.0, 0.6667, 1.0, 0.5833, 0.9167, 0.5, 0.9167, 0.5, 1.0, 0.5833, 1.0, 0.8333, 0.5833, 0.8333, 0.5833, 0.8333, 0.5, 0.8333, 0.5, 0.4167, 0.9167, 0.3333, 0.9167, 0.3333, 1.0, 0.4167, 1.0, 0.3333, 0.9167, 0.25, 0.9167, 0.25, 1.0, 0.3333, 1.0, 0.6667, 0.6667, 0.6667, 0.6667, 0.75, 0.6667, 0.75, 0.6667, 0.37, 0.4578, 0.4578, 0.37, 0.49, 0.25, 0.4578, 0.13, 0.37, 0.04215, 0.25, 0.01, 0.13, 0.04215, 0.04215, 0.13, 0.01, 0.25, 0.04215, 0.37, 0.13, 0.4578, 0.25, 0.49, 0.1667, 0.9167, 0.08333, 0.9167, 0.08333, 1.0, 0.1667, 1.0, 0.08333, 0.9167, 7.451e-08, 0.9167, 7.451e-08, 1.0, 0.08333, 1.0, 0.75, 0.49, 0.63, 0.4578, 0.5422, 0.37, 0.51, 0.25, 0.5422, 0.13, 0.63, 0.04215, 0.75, 0.01, 0.87, 0.04215, 0.9578, 0.13, 0.99, 0.25, 0.9578, 0.37, 0.87, 0.4578, 0.08333, 0.5, 7.451e-08, 0.5, 7.451e-08, 0.5833, 0.08333, 0.5833, 0.6667, 0.75, 0.6667, 0.75, 0.6667, 0.8333, 0.6667, 0.8333, 0.08333, 0.6667, 7.451e-08, 0.6667, 7.451e-08, 0.75, 0.08333, 0.75, 0.08333, 0.75, 7.451e-08, 0.75, 7.451e-08, 0.8333, 0.08333, 0.8333, 0.25, 0.6667, 0.25, 0.6667, 0.25, 0.75, 0.25, 0.75, 0.1667, 0.9167, 0.1667, 0.9167, 0.25, 0.9167, 0.25, 0.9167, 0.1667, 0.5833, 0.08333, 0.5833, 0.08333, 0.6667, 0.1667, 0.6667, 0.1667, 0.6667, 0.08333, 0.6667, 0.08333, 0.75, 0.1667, 0.75, 0.63, 0.4578, 0.63, 0.4578, 0.5422, 0.37, 0.5422, 0.37, 0.1667, 0.8333, 0.08333, 0.8333, 0.08333, 0.9167, 0.1667, 0.9167, 0.25, 0.5, 0.1667, 0.5, 0.1667, 0.5833, 0.25, 0.5833, 0.25, 0.5833, 0.1667, 0.5833, 0.1667, 0.6667, 0.25, 0.6667, 0.9578, 0.37, 0.9578, 0.37, 0.87, 0.4578, 0.87, 0.4578, 0.25, 0.75, 0.1667, 0.75, 0.1667, 0.8333, 0.25, 0.8333, 0.25, 0.8333, 0.1667, 0.8333, 0.1667, 0.9167, 0.25, 0.9167, 0.3333, 0.5, 0.25, 0.5, 0.25, 0.5833, 0.3333, 0.5833, 0.1667, 0.5, 0.1667, 0.5, 0.1667, 0.5833, 0.1667, 0.5833, 0.3333, 0.6667, 0.25, 0.6667, 0.25, 0.75, 0.3333, 0.75, 0.3333, 0.75, 0.25, 0.75, 0.25, 0.8333, 0.3333, 0.8333, 0.6667, 1.0, 0.6667, 1.0, 0.6667, 0.9167, 0.6667, 0.9167, 0.25, 0.9167, 0.25, 0.9167, 0.25, 0.8333, 0.25, 0.8333, 0.4167, 0.5833, 0.3333, 0.5833, 0.3333, 0.6667, 0.4167, 0.6667, 0.4167, 0.6667, 0.3333, 0.6667, 0.3333, 0.75, 0.4167, 0.75, 0.25, 0.75, 0.25, 0.75, 0.1667, 0.75, 0.1667, 0.75, 0.4167, 0.8333, 0.3333, 0.8333, 0.3333, 0.9167, 0.4167, 0.9167, 0.5, 0.5, 0.4167, 0.5, 0.4167, 0.5833, 0.5, 0.5833, 0.5, 0.5833, 0.4167, 0.5833, 0.4167, 0.6667, 0.5, 0.6667, 0.9167, 0.5, 0.9167, 0.5, 0.9167, 0.5833, 0.9167, 0.5833, 0.5, 0.75, 0.4167, 0.75, 0.4167, 0.8333, 0.5, 0.8333, 0.5, 0.8333, 0.4167, 0.8333, 0.4167, 0.9167, 0.5, 0.9167, 0.5833, 0.5, 0.5, 0.5, 0.5, 0.5833, 0.5833, 0.5833, 0.6667, 0.8333, 0.6667, 0.8333, 0.5833, 0.8333, 0.5833, 0.8333, 0.5833, 0.6667, 0.5, 0.6667, 0.5, 0.75, 0.5833, 0.75, 0.5833, 0.75, 0.5, 0.75, 0.5, 0.8333, 0.5833, 0.8333, 0.01, 0.25, 0.01, 0.25, 0.04215, 0.37, 0.04215, 0.37, 0.75, 0.6667, 0.75, 0.6667, 0.75, 0.5833, 0.75, 0.5833, 0.6667, 0.5833, 0.5833, 0.5833, 0.5833, 0.6667, 0.6667, 0.6667, 0.6667, 0.6667, 0.5833, 0.6667, 0.5833, 0.75, 0.6667, 0.75, 0.25, 0.9167, 0.25, 0.9167, 0.25, 1.0, 0.25, 1.0, 0.6667, 0.8333, 0.5833, 0.8333, 0.5833, 0.9167, 0.6667, 0.9167, 0.75, 0.5, 0.6667, 0.5, 0.6667, 0.5833, 0.75, 0.5833, 0.75, 0.5833, 0.6667, 0.5833, 0.6667, 0.6667, 0.75, 0.6667, 0.1667, 0.6667, 0.1667, 0.6667, 0.25, 0.6667, 0.25, 0.6667, 0.75, 0.75, 0.6667, 0.75, 0.6667, 0.8333, 0.75, 0.8333, 0.75, 0.8333, 0.6667, 0.8333, 0.6667, 0.9167, 0.75, 0.9167, 0.8333, 0.5, 0.75, 0.5, 0.75, 0.5833, 0.8333, 0.5833, 7.451e-08, 0.9167, 7.451e-08, 0.9167, 7.451e-08, 1.0, 7.451e-08, 1.0, 0.8333, 0.6667, 0.75, 0.6667, 0.75, 0.75, 0.8333, 0.75, 0.8333, 0.75, 0.75, 0.75, 0.75, 0.8333, 0.8333, 0.8333, 0.5833, 0.75, 0.5833, 0.75, 0.6667, 0.75, 0.6667, 0.75, 0.75, 0.6667, 0.75, 0.6667, 0.75, 0.75, 0.75, 0.75, 0.9167, 0.5833, 0.8333, 0.5833, 0.8333, 0.6667, 0.9167, 0.6667, 0.9167, 0.6667, 0.8333, 0.6667, 0.8333, 0.75, 0.9167, 0.75, 0.3333, 0.5833, 0.3333, 0.5833, 0.3333, 0.6667, 0.3333, 0.6667, 0.9167, 0.8333, 0.8333, 0.8333, 0.8333, 0.9167, 0.9167, 0.9167, 1.0, 0.5, 0.9167, 0.5, 0.9167, 0.5833, 1.0, 0.5833, 1.0, 0.5833, 0.9167, 0.5833, 0.9167, 0.6667, 1.0, 0.6667, 0.25, 0.49, 0.25, 0.49, 0.37, 0.4578, 0.37, 0.4578, 1.0, 0.75, 0.9167, 0.75, 0.9167, 0.8333, 1.0, 0.8333, 1.0, 0.8333, 0.9167, 0.8333, 0.9167, 0.9167, 1.0, 0.9167, 1.0, 0.9167, 0.9167, 0.9167, 0.9167, 1.0, 1.0, 1.0, 0.75, 0.9167, 0.6667, 0.9167, 0.6667, 1.0, 0.75, 1.0, 0.5, 0.9167, 0.4167, 0.9167, 0.4167, 1.0, 0.5, 1.0, 0.25, 0.9167, 0.1667, 0.9167, 0.1667, 1.0, 0.25, 1.0, 0.08333, 0.5833, 7.451e-08, 0.5833, 7.451e-08, 0.6667, 0.08333, 0.6667, 0.08333, 0.8333, 7.451e-08, 0.8333, 7.451e-08, 0.9167, 0.08333, 0.9167, 0.1667, 0.5, 0.08333, 0.5, 0.08333, 0.5833, 0.1667, 0.5833, 0.1667, 0.75, 0.08333, 0.75, 0.08333, 0.8333, 0.1667, 0.8333, 0.25, 0.6667, 0.1667, 0.6667, 0.1667, 0.75, 0.25, 0.75, 0.3333, 0.5833, 0.25, 0.5833, 0.25, 0.6667, 0.3333, 0.6667, 0.3333, 0.8333, 0.25, 0.8333, 0.25, 0.9167, 0.3333, 0.9167, 0.4167, 0.5, 0.3333, 0.5, 0.3333, 0.5833, 0.4167, 0.5833, 0.4167, 0.75, 0.3333, 0.75, 0.3333, 0.8333, 0.4167, 0.8333, 0.5, 0.6667, 0.4167, 0.6667, 0.4167, 0.75, 0.5, 0.75, 0.5833, 0.5833, 0.5, 0.5833, 0.5, 0.6667, 0.5833, 0.6667, 0.5833, 0.8333, 0.5, 0.8333, 0.5, 0.9167, 0.5833, 0.9167, 0.6667, 0.5, 0.5833, 0.5, 0.5833, 0.5833, 0.6667, 0.5833, 0.6667, 0.75, 0.5833, 0.75, 0.5833, 0.8333, 0.6667, 0.8333, 0.75, 0.6667, 0.6667, 0.6667, 0.6667, 0.75, 0.75, 0.75, 0.8333, 0.5833, 0.75, 0.5833, 0.75, 0.6667, 0.8333, 0.6667, 0.8333, 0.8333, 0.75, 0.8333, 0.75, 0.9167, 0.8333, 0.9167, 0.9167, 0.5, 0.8333, 0.5, 0.8333, 0.5833, 0.9167, 0.5833, 0.9167, 0.75, 0.8333, 0.75, 0.8333, 0.8333, 0.9167, 0.8333, 1.0, 0.6667, 0.9167, 0.6667, 0.9167, 0.75, 1.0, 0.75, 0.6667, 0.75, 0.6667, 0.75, 0.6667, 0.6667, 0.6667, 0.6667, 0.08333, 0.5833, 0.08333, 0.5833, 0.08333, 0.5, 0.08333, 0.5, 0.75, 0.75, 0.75, 0.75, 0.6667, 0.75, 0.6667, 0.75, 0.3333, 0.6667, 0.3333, 0.6667, 0.25, 0.6667, 0.25, 0.6667, 0.1667, 1.0, 0.1667, 1.0, 0.1667, 0.9167, 0.1667, 0.9167, 0.6667, 0.9167, 0.6667, 0.9167, 0.75, 0.9167, 0.75, 0.9167, 0.25, 0.8333, 0.25, 0.8333, 0.3333, 0.8333, 0.3333, 0.8333, 0.1667, 0.75, 0.1667, 0.75, 0.1667, 0.8333, 0.1667, 0.8333, 0.5833, 0.8333, 0.5833, 0.8333, 0.5833, 0.9167, 0.5833, 0.9167, 0.75, 0.5833, 0.75, 0.5833, 0.8333, 0.5833, 0.8333, 0.5833, 0.3333, 0.9167, 0.3333, 0.9167, 0.25, 0.9167, 0.25, 0.9167, 0.1667, 0.75, 0.1667, 0.75, 0.1667, 0.6667, 0.1667, 0.6667, 0.5833, 0.8333, 0.5833, 0.8333, 0.5833, 0.75, 0.5833, 0.75, 1.0, 0.6667, 1.0, 0.6667, 1.0, 0.5833, 1.0, 0.5833, 0.8333, 0.6667, 0.8333, 0.6667, 0.75, 0.6667, 0.75, 0.6667, 0.49, 0.25, 0.49, 0.25, 0.4578, 0.13, 0.4578, 0.13, 0.4167, 0.5833, 0.4167, 0.5833, 0.3333, 0.5833, 0.3333, 0.5833, 7.451e-08, 0.6667, 7.451e-08, 0.6667, 7.451e-08, 0.75, 7.451e-08, 0.75, 0.6667, 0.5, 0.6667, 0.5, 0.6667, 0.5833, 0.6667, 0.5833, 0.5833, 0.5833, 0.5833, 0.5833, 0.5833, 0.6667, 0.5833, 0.6667, 0.75, 0.8333, 0.75, 0.8333, 0.8333, 0.8333, 0.8333, 0.8333, 0.87, 0.04215, 0.87, 0.04215, 0.9578, 0.13, 0.9578, 0.13, 0.3333, 0.75, 0.3333, 0.75, 0.4167, 0.75, 0.4167, 0.75, 0.08333, 0.8333, 0.08333, 0.8333, 0.08333, 0.9167, 0.08333, 0.9167, 0.5, 0.9167, 0.5, 0.9167, 0.5, 1.0, 0.5, 1.0, 1.0, 0.9167, 1.0, 0.9167, 1.0, 0.8333, 1.0, 0.8333, 0.8333, 0.9167, 0.8333, 0.9167, 0.75, 0.9167, 0.75, 0.9167, 0.4167, 0.8333, 0.4167, 0.8333, 0.3333, 0.8333, 0.3333, 0.8333, 0.08333, 0.8333, 0.08333, 0.8333, 0.08333, 0.75, 0.08333, 0.75, 0.5, 0.9167, 0.5, 0.9167, 0.5, 0.8333, 0.5, 0.8333, 0.9167, 1.0, 0.9167, 1.0, 0.9167, 0.9167, 0.9167, 0.9167, 0.9167, 0.5833, 0.9167, 0.5833, 0.8333, 0.5833, 0.8333, 0.5833, 0.5833, 0.5833, 0.5833, 0.5833, 0.5833, 0.5, 0.5833, 0.5, 0.08333, 0.5833, 0.08333, 0.5833, 0.08333, 0.6667, 0.08333, 0.6667, 0.5, 0.6667, 0.5, 0.6667, 0.5, 0.75, 0.5, 0.75, 0.9167, 0.75, 0.9167, 0.75, 0.9167, 0.8333, 0.9167, 0.8333, 0.8333, 0.75, 0.8333, 0.75, 0.9167, 0.75, 0.9167, 0.75, 0.4167, 0.6667, 0.4167, 0.6667, 0.5, 0.6667, 0.5, 0.6667, 7.451e-08, 0.5833, 7.451e-08, 0.5833, 0.08333, 0.5833, 0.08333, 0.5833, 0.5, 0.6667, 0.5, 0.6667, 0.5, 0.5833, 0.5, 0.5833, 0.9167, 0.75, 0.9167, 0.75, 0.9167, 0.6667, 0.9167, 0.6667, 0.9167, 0.8333, 0.9167, 0.8333, 0.8333, 0.8333, 0.8333, 0.8333, 0.5, 0.75, 0.5, 0.75, 0.4167, 0.75, 0.4167, 0.75, 0.08333, 0.6667, 0.08333, 0.6667, 7.451e-08, 0.6667, 7.451e-08, 0.6667, 0.4167, 1.0, 0.4167, 1.0, 0.4167, 0.9167, 0.4167, 0.9167, 0.25, 0.01, 0.25, 0.01, 0.13, 0.04215, 0.13, 0.04215, 0.4167, 0.9167, 0.4167, 0.9167, 0.5, 0.9167, 0.5, 0.9167, 7.451e-08, 0.8333, 7.451e-08, 0.8333, 0.08333, 0.8333, 0.08333, 0.8333, 0.4167, 0.75, 0.4167, 0.75, 0.4167, 0.8333, 0.4167, 0.8333, 0.8333, 0.8333, 0.8333, 0.8333, 0.8333, 0.9167, 0.8333, 0.9167, 0.9167, 0.6667, 0.9167, 0.6667, 1.0, 0.6667, 1.0, 0.6667, 0.4167, 0.5, 0.4167, 0.5, 0.4167, 0.5833, 0.4167, 0.5833, 0.5, 0.5833, 0.5, 0.5833, 0.5833, 0.5833, 0.5833, 0.5833, 0.08333, 0.9167, 0.08333, 0.9167, 7.451e-08, 0.9167, 7.451e-08, 0.9167, 0.4167, 0.75, 0.4167, 0.75, 0.4167, 0.6667, 0.4167, 0.6667, 0.8333, 0.8333, 0.8333, 0.8333, 0.8333, 0.75, 0.8333, 0.75, 1.0, 0.75, 1.0, 0.75, 0.9167, 0.75, 0.9167, 0.75, 0.5422, 0.13, 0.5422, 0.13, 0.63, 0.04215, 0.63, 0.04215, 0.5833, 0.6667, 0.5833, 0.6667, 0.5, 0.6667, 0.5, 0.6667, 0.1667, 0.5833, 0.1667, 0.5833, 0.08333, 0.5833, 0.08333, 0.5833, 0.8333, 0.5833, 0.8333, 0.5833, 0.8333, 0.6667, 0.8333, 0.6667, 0.9167, 0.9167, 0.9167, 0.9167, 1.0, 0.9167, 1.0, 0.9167, 0.3333, 0.5833, 0.3333, 0.5833, 0.3333, 0.5, 0.3333, 0.5, 0.5, 0.8333, 0.5, 0.8333, 0.5833, 0.8333, 0.5833, 0.8333, 0.08333, 0.75, 0.08333, 0.75, 0.1667, 0.75, 0.1667, 0.75, 0.3333, 0.8333, 0.3333, 0.8333, 0.3333, 0.9167, 0.3333, 0.9167, 0.75, 0.9167, 0.75, 0.9167, 0.75, 1.0, 0.75, 1.0, 0.5833, 0.9167, 0.5833, 0.9167, 0.5, 0.9167, 0.5, 0.9167, 0.1667, 0.8333, 0.1667, 0.8333, 0.08333, 0.8333, 0.08333, 0.8333, 0.3333, 0.8333, 0.3333, 0.8333, 0.3333, 0.75, 0.3333, 0.75, 0.75, 0.9167, 0.75, 0.9167, 0.75, 0.8333, 0.75, 0.8333, 0.6667, 0.5833, 0.6667, 0.5833, 0.5833, 0.5833, 0.5833, 0.5833])
me_cylinder_002.materials.append(mat_crushers)
me_cylinder_002.update()

# ---- objects
ob_crusher = bpy.data.objects.new('Crusher', me_cube)
ob_cylinder = bpy.data.objects.new('Cylinder', me_cylinder_001)
ob_cylinder_001 = bpy.data.objects.new('Cylinder.001', me_cylinder_002)

# ---- transforms, parenting, visibility, modifiers, constraints
ob_crusher.location = (0.0, 0.0, 0.0)
ob_crusher.lock_rotations_4d = False
ob_crusher.empty_display_type = 'ARROWS'
ob_crusher.lineart.crease_threshold = 0.0
ob_cylinder.parent = ob_crusher
ob_cylinder.location = (3.39e-07, 0.2065, 0.4025)
ob_cylinder_001.parent = ob_crusher
ob_cylinder_001.location = (3.058e-07, -0.1528, 0.4025)

# ---- collection membership
col_collection.objects.link(ob_crusher)
col_collection.objects.link(ob_cylinder)
col_collection.objects.link(ob_cylinder_001)

# ---- scene / render settings (as saved in the file)
scene.frame_start = 1; scene.frame_end = 250; scene.frame_set(1)
scene.render.engine = 'BLENDER_EEVEE_NEXT'
scene.cycles.sampling_pattern = 'TABULATED_SOBOL'
scene.cycles.use_light_tree = False
scene.view_settings.view_transform = 'Filmic'
bpy.context.view_layer.update()

# ---- added for rendering (the .blend has no active camera and no usable light): camera, sun
cam_auto = bpy.data.cameras.new('AutoCamera')
cam_auto.lens = 50.0
cam_auto.sensor_width = 36.0
cam_auto.clip_end = 1000.0
ob_auto_camera = bpy.data.objects.new('AutoCamera', cam_auto)
scene.collection.objects.link(ob_auto_camera)
ob_auto_camera.location = (1.47717, -1.77261, 1.55221)
ob_auto_camera.rotation_euler = (1.09748, -7.21219e-08, 0.694738)
scene.camera = ob_auto_camera
light_auto_sun = bpy.data.lights.new('AutoSun', 'SUN')
light_auto_sun.energy = 3.0
light_auto_sun.angle = 0.0523599
ob_auto_sun = bpy.data.objects.new('AutoSun', light_auto_sun)
scene.collection.objects.link(ob_auto_sun)
ob_auto_sun.rotation_euler = (0.872665, 0.174533, 0.523599)
bpy.context.view_layer.update()
